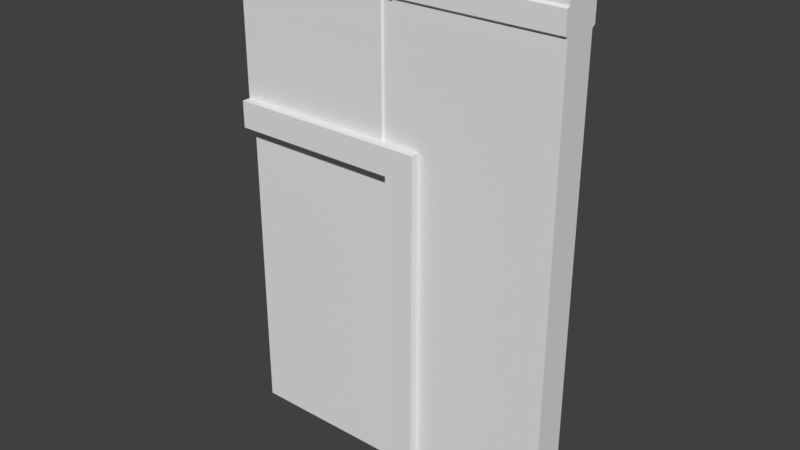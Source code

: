 # Source: ElevatorDoor.blend  (saved by Blender 2.79.0; exported with 4.5.12 LTS)
import bpy
from mathutils import Matrix  # noqa: F401  (used for matrix-valued properties, if any)

bpy.ops.wm.read_factory_settings(use_empty=True)
scene = bpy.context.scene
scene.name = 'Scene'

# ---- collections
col_collection_1 = bpy.data.collections.new('Collection 1'); scene.collection.children.link(col_collection_1)

# ---- world
world_world = bpy.data.worlds.new('World'); scene.world = world_world
world_world.color = (0.05088, 0.05088, 0.05088)
world_world.use_sun_shadow = False
world_world.sun_shadow_jitter_overblur = 0.0
world_world.cycles.sampling_method = 'MANUAL'

# ---- meshes
me_cube = bpy.data.meshes.new('Cube')
me_cube.from_pydata([(-1.0, -1.0, 1.0), (-1.0, 1.0, 1.0), (1.0, -1.0, -1.0), (1.0, -1.0, 1.0), (1.0, 1.0, -1.0), (1.0, 1.0, 1.0), (-1.0, -1.0, 0.8417), (-1.0, 1.0, 0.8417), (1.0, 1.0, 0.9), (1.0, -1.0, 0.9), (0.7098, 1.0, -1.0), (0.8, 1.0, 1.0), (0.7098, -1.0, -1.0), (0.8, -1.0, 1.0), (0.7098, -1.0, 0.8417), (0.7098, 1.0, 0.8417), (1.0, 1.0, 0.895), (1.0, -1.0, 0.895), (0.79, -1.0, 1.0), (0.79, 1.0, 1.0)], [], [(6, 0, 1, 7), (8, 5, 3, 9), (10, 4, 2, 12), (19, 1, 0, 18), (16, 8, 9, 17), (7, 1, 19, 11, 5, 8, 16, 4, 10, 15), (2, 17, 9, 3, 13, 18, 0, 6, 14, 12), (5, 11, 13, 3), (4, 16, 17, 2), (11, 19, 18, 13), (10, 12, 14, 15), (15, 14, 6, 7)])
me_cube.use_remesh_preserve_volume = False
me_cube.use_remesh_preserve_attributes = False
me_cube.use_mirror_vertex_groups = False
me_cube.update()
me_cube_001 = bpy.data.meshes.new('Cube.001')
me_cube_001.from_pydata([(-1.0, -1.0, 1.0), (-1.0, 1.0, 1.0), (1.0, -1.0, -1.0), (1.0, -1.0, 1.0), (1.0, 1.0, -1.0), (1.0, 1.0, 1.0), (-0.02639, 0.9, 1.0), (0.02639, 0.9, 1.0), (0.02639, -0.8873, 1.0), (-0.02639, -0.8873, 1.0), (-1.0, -1.167, 0.8389), (-1.0, -1.167, 0.919), (-1.0, 1.2, 0.919), (-1.0, 1.2, 0.8389), (1.0, 1.2, 0.919), (1.0, 1.2, 0.8389), (1.0, -1.167, 0.919), (1.0, -1.167, 0.8389), (0.02639, -1.167, 0.919), (0.02639, -1.167, 0.8389), (-0.02639, -1.167, 0.919), (-0.02639, -1.167, 0.8389), (-0.02639, 1.2, 0.919), (-0.02639, 1.2, 0.8389), (0.02639, 1.2, 0.919), (0.02639, 1.2, 0.8389), (0.0358, 1.0, 1.0), (0.0358, -1.0, -1.0), (0.0358, 1.0, -1.0), (0.0358, -1.0, 1.0), (0.0358, -1.167, 0.8389), (0.0358, -1.167, 0.919), (0.0358, 1.2, 0.8389), (0.0358, 1.2, 0.919), (-0.03559, -1.0, 1.0), (-0.03559, 1.0, 1.0), (-0.03559, 1.2, 0.8389), (-0.03559, 1.2, 0.919), (-0.03559, -1.167, 0.8389), (-0.03559, -1.167, 0.919), (-1.0, 1.0, 0.8312), (1.0, 1.0, 0.8312), (1.0, -1.0, 0.8312), (0.02639, -0.8873, 0.8312), (-0.02639, -0.8873, 0.8312), (-0.02639, 0.9, 0.8312), (0.02639, 0.9, 0.8312), (-1.0, -1.0, 0.8312), (0.0358, 1.0, 0.8312), (0.0358, -1.0, 0.8312), (-0.03559, -1.0, 0.8312), (-0.03559, 1.0, 0.8312), (-1.0, -1.0, 0.9256), (-1.0, 1.0, 0.9256), (1.0, 1.0, 0.9256), (1.0, -1.0, 0.9256), (0.02639, -0.8873, 0.9256), (-0.02639, -0.8873, 0.9256), (-0.02639, 0.9, 0.9256), (0.02639, 0.9, 0.9256), (0.0358, -1.0, 0.9256), (0.0358, 1.0, 0.9256), (-0.03559, 1.0, 0.9256), (-0.03559, -1.0, 0.9256), (-1.0, 1.0, 0.2647), (1.0, 1.0, 0.2647), (1.0, -1.0, 0.2647), (0.02639, -0.8873, 0.2647), (-0.02639, -0.8873, 0.2647), (-0.02639, 0.9, 0.2647), (0.02639, 0.9, 0.2647), (0.0358, 1.0, 0.2647), (0.0358, -1.0, 0.2647), (-0.03559, -1.0, 0.2647), (-0.03559, 1.0, 0.2647), (-1.0, -1.0, 0.2648), (-0.03606, 1.0, 0.2643), (1.0, 1.0, 0.2643), (1.0, -1.0, 0.2643), (0.02639, -1.0, 0.2643), (-0.02639, -1.0, 0.2643), (-0.02639, 0.9, 0.2643), (0.02639, 0.9, 0.2643), (0.0358, 1.0, 0.2643), (0.0358, -1.0, 0.2643), (-0.03559, -1.0, 0.2643), (-0.03559, 1.0, 0.2643), (-0.03606, -1.0, 0.2643)], [], [(52, 0, 1, 53), (61, 26, 5, 54), (54, 5, 3, 55), (63, 34, 0, 52), (28, 4, 2, 27), (35, 1, 0, 34), (26, 7, 8, 29), (7, 6, 9, 8), (60, 29, 8, 56), (56, 8, 9, 57), (62, 35, 6, 58), (58, 6, 7, 59), (45, 23, 25, 46), (23, 22, 24, 25), (51, 36, 23, 45), (36, 37, 22, 23), (43, 19, 21, 44), (19, 18, 20, 21), (49, 30, 19, 43), (30, 31, 18, 19), (50, 38, 10, 47), (38, 39, 11, 10), (41, 15, 17, 42), (15, 14, 16, 17), (48, 32, 15, 41), (32, 33, 14, 15), (47, 10, 13, 40), (10, 11, 12, 13), (25, 24, 33, 32), (46, 25, 32, 48), (17, 16, 31, 30), (42, 17, 30, 49), (55, 3, 29, 60), (5, 26, 29, 3), (59, 7, 26, 61), (21, 20, 39, 38), (44, 21, 38, 50), (13, 12, 37, 36), (40, 13, 36, 51), (53, 1, 35, 62), (6, 35, 34, 9), (57, 9, 34, 63), (64, 40, 51, 74), (68, 44, 50, 73), (66, 42, 49, 72), (70, 46, 48, 71), (75, 47, 40, 64), (71, 48, 41, 65), (65, 41, 42, 66), (73, 50, 47, 75), (72, 49, 43, 67), (67, 43, 44, 68), (74, 51, 45, 69), (69, 45, 46, 70), (20, 57, 63, 39), (12, 53, 62, 37), (24, 59, 61, 33), (16, 55, 60, 31), (22, 58, 59, 24), (37, 62, 58, 22), (18, 56, 57, 20), (31, 60, 56, 18), (39, 63, 52, 11), (14, 54, 55, 16), (33, 61, 54, 14), (11, 52, 53, 12), (81, 69, 70, 82), (79, 67, 68, 80), (84, 72, 67, 79), (85, 73, 75, 87), (77, 65, 66, 78), (83, 71, 65, 77), (87, 75, 64, 76), (82, 70, 71, 83), (78, 66, 72, 84), (80, 68, 73, 85), (76, 64, 74, 86), (2, 78, 84, 27), (28, 83, 77, 4), (4, 77, 78, 2), (74, 69, 80, 85, 87, 76, 86), (69, 81, 82, 79, 80), (82, 83, 84, 79), (28, 27, 84, 83)])
me_cube_001.use_remesh_preserve_volume = False
me_cube_001.use_remesh_preserve_attributes = False
me_cube_001.use_mirror_vertex_groups = False
me_cube_001.update()
me_cube_002 = bpy.data.meshes.new('Cube.002')
me_cube_002.from_pydata([(-1.425, -0.6494, -1.0), (-1.425, -0.6494, 1.0), (-1.425, 0.6494, -1.0), (-1.425, 0.6494, 1.0), (1.0, -0.6494, -1.0), (1.0, -0.6494, 1.0), (1.0, 0.6494, -1.0), (1.0, 0.6494, 1.0)], [], [(0, 1, 3, 2), (2, 3, 7, 6), (6, 7, 5, 4), (4, 5, 1, 0), (2, 6, 4, 0), (7, 3, 1, 5)])
me_cube_002.use_remesh_preserve_volume = False
me_cube_002.use_remesh_preserve_attributes = False
me_cube_002.use_mirror_vertex_groups = False
me_cube_002.update()

# ---- objects
ob_cube_001 = bpy.data.objects.new('Cube.001', me_cube)
ob_cube = bpy.data.objects.new('Cube', me_cube_001)
ob_cube_002 = bpy.data.objects.new('Cube.002', me_cube_002)

# ---- transforms, parenting, visibility, modifiers, constraints
ob_cube_001.location = (-0.4, 0.0, 1.0)
ob_cube_001.scale = (0.6, 0.15, 1.0)
ob_cube_001.lineart.crease_threshold = 0.0
ob_cube.location = (0.0, 0.0, 1.5)
ob_cube.scale = (1.0, 0.1, 1.5)
ob_cube.lineart.crease_threshold = 0.0
ob_cube_002.location = (-0.3542, -0.003244, 1.047)
ob_cube_002.scale = (0.4519, 0.1029, 1.046)
ob_cube_002.lineart.crease_threshold = 0.0

# ---- collection membership
col_collection_1.objects.link(ob_cube_001)
col_collection_1.objects.link(ob_cube)
col_collection_1.objects.link(ob_cube_002)

# ---- scene / render settings (as saved in the file)
scene.frame_start = 1; scene.frame_end = 250; scene.frame_set(1)
scene.render.engine = 'BLENDER_EEVEE_NEXT'
scene.render.resolution_percentage = 50
scene.render.dither_intensity = 0.0
scene.cycles.use_denoising = False
scene.cycles.samples = 128
scene.cycles.sampling_pattern = 'TABULATED_SOBOL'
scene.cycles.use_adaptive_sampling = False
scene.cycles.use_light_tree = False
scene.cycles.blur_glossy = 0.0
scene.cycles.sample_clamp_indirect = 0.0
scene.view_settings.view_transform = 'Standard'
bpy.context.view_layer.update()

# ---- added for rendering (the .blend has no active camera and no usable light): camera, sun
cam_auto = bpy.data.cameras.new('AutoCamera')
cam_auto.lens = 50.0
cam_auto.sensor_width = 36.0
cam_auto.clip_end = 1000.0
ob_auto_camera = bpy.data.objects.new('AutoCamera', cam_auto)
scene.collection.objects.link(ob_auto_camera)
ob_auto_camera.location = (3.34747, -4.01697, 4.17798)
ob_auto_camera.rotation_euler = (1.09748, -7.21219e-08, 0.694738)
scene.camera = ob_auto_camera
light_auto_sun = bpy.data.lights.new('AutoSun', 'SUN')
light_auto_sun.energy = 3.0
light_auto_sun.angle = 0.0523599
ob_auto_sun = bpy.data.objects.new('AutoSun', light_auto_sun)
scene.collection.objects.link(ob_auto_sun)
ob_auto_sun.rotation_euler = (0.872665, 0.174533, 0.523599)
bpy.context.view_layer.update()
